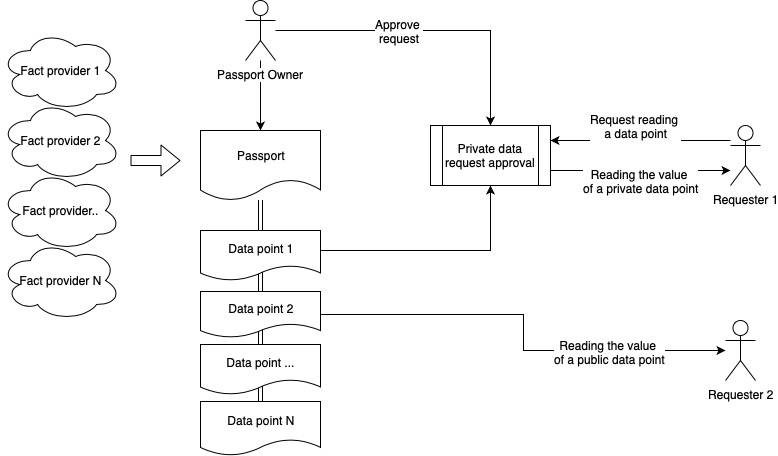

The diagram above was exported from draw.io. Its source (the exported page's mxGraphModel, read from the mxfile embedded in the PNG):
<mxGraphModel dx="904" dy="1139" grid="1" gridSize="10" guides="1" tooltips="1" connect="1" arrows="1" fold="1" page="1" pageScale="1" pageWidth="827" pageHeight="1169" math="0" shadow="0">
  <root>
    <mxCell id="0" />
    <mxCell id="1" parent="0" />
    <mxCell id="4XA0usMjH6IpPjDWFq20-20" style="edgeStyle=orthogonalEdgeStyle;rounded=0;orthogonalLoop=1;jettySize=auto;html=1;" edge="1" parent="1" source="4XA0usMjH6IpPjDWFq20-1" target="4XA0usMjH6IpPjDWFq20-4">
      <mxGeometry relative="1" as="geometry" />
    </mxCell>
    <mxCell id="4XA0usMjH6IpPjDWFq20-19" value="" style="shape=link;html=1;" edge="1" parent="1" source="4XA0usMjH6IpPjDWFq20-18" target="4XA0usMjH6IpPjDWFq20-4">
      <mxGeometry width="50" height="50" relative="1" as="geometry">
        <mxPoint x="280" y="820" as="sourcePoint" />
        <mxPoint x="280" y="740" as="targetPoint" />
      </mxGeometry>
    </mxCell>
    <mxCell id="4XA0usMjH6IpPjDWFq20-17" value="" style="shape=link;html=1;" edge="1" parent="1" source="4XA0usMjH6IpPjDWFq20-16" target="4XA0usMjH6IpPjDWFq20-4">
      <mxGeometry width="50" height="50" relative="1" as="geometry">
        <mxPoint x="310" y="490" as="sourcePoint" />
        <mxPoint x="310" y="410" as="targetPoint" />
      </mxGeometry>
    </mxCell>
    <mxCell id="4XA0usMjH6IpPjDWFq20-15" value="" style="shape=link;html=1;" edge="1" parent="1" source="4XA0usMjH6IpPjDWFq20-14" target="4XA0usMjH6IpPjDWFq20-4">
      <mxGeometry width="50" height="50" relative="1" as="geometry">
        <mxPoint x="300" y="480" as="sourcePoint" />
        <mxPoint x="300" y="400" as="targetPoint" />
      </mxGeometry>
    </mxCell>
    <mxCell id="4XA0usMjH6IpPjDWFq20-22" style="edgeStyle=orthogonalEdgeStyle;rounded=0;orthogonalLoop=1;jettySize=auto;html=1;" edge="1" parent="1" source="4XA0usMjH6IpPjDWFq20-1" target="4XA0usMjH6IpPjDWFq20-2">
      <mxGeometry relative="1" as="geometry">
        <mxPoint x="370" y="220" as="targetPoint" />
        <Array as="points">
          <mxPoint x="520" y="220" />
        </Array>
      </mxGeometry>
    </mxCell>
    <mxCell id="4XA0usMjH6IpPjDWFq20-25" value="Approve &lt;br&gt;request" style="text;html=1;resizable=0;points=[];align=center;verticalAlign=middle;labelBackgroundColor=#ffffff;" vertex="1" connectable="0" parent="4XA0usMjH6IpPjDWFq20-22">
      <mxGeometry x="-0.2118" y="-1" relative="1" as="geometry">
        <mxPoint x="1" y="-1" as="offset" />
      </mxGeometry>
    </mxCell>
    <mxCell id="4XA0usMjH6IpPjDWFq20-1" value="Passport Owner" style="shape=umlActor;verticalLabelPosition=bottom;labelBackgroundColor=#ffffff;verticalAlign=top;html=1;outlineConnect=0;" vertex="1" parent="1">
      <mxGeometry x="275" y="190" width="30" height="60" as="geometry" />
    </mxCell>
    <mxCell id="4XA0usMjH6IpPjDWFq20-23" style="edgeStyle=orthogonalEdgeStyle;rounded=0;orthogonalLoop=1;jettySize=auto;html=1;" edge="1" parent="1" source="4XA0usMjH6IpPjDWFq20-2" target="4XA0usMjH6IpPjDWFq20-9">
      <mxGeometry relative="1" as="geometry">
        <Array as="points">
          <mxPoint x="630" y="360" />
          <mxPoint x="630" y="360" />
        </Array>
      </mxGeometry>
    </mxCell>
    <mxCell id="4XA0usMjH6IpPjDWFq20-28" value="Reading the value &lt;br&gt;of a private data point" style="text;html=1;resizable=1;points=[];align=center;verticalAlign=middle;labelBackgroundColor=#ffffff;" vertex="1" connectable="0" parent="4XA0usMjH6IpPjDWFq20-23">
      <mxGeometry x="-0.2" y="2" relative="1" as="geometry">
        <mxPoint x="18" y="12" as="offset" />
      </mxGeometry>
    </mxCell>
    <mxCell id="4XA0usMjH6IpPjDWFq20-29" style="edgeStyle=orthogonalEdgeStyle;rounded=0;orthogonalLoop=1;jettySize=auto;html=1;endArrow=none;endFill=0;startArrow=classic;startFill=1;" edge="1" parent="1" source="4XA0usMjH6IpPjDWFq20-2" target="4XA0usMjH6IpPjDWFq20-5">
      <mxGeometry relative="1" as="geometry">
        <Array as="points">
          <mxPoint x="520" y="440" />
        </Array>
      </mxGeometry>
    </mxCell>
    <mxCell id="4XA0usMjH6IpPjDWFq20-2" value="Private data request approval" style="shape=process;whiteSpace=wrap;html=1;backgroundOutline=1;" vertex="1" parent="1">
      <mxGeometry x="460" y="315" width="120" height="60" as="geometry" />
    </mxCell>
    <mxCell id="4XA0usMjH6IpPjDWFq20-4" value="Passport" style="shape=document;whiteSpace=wrap;html=1;boundedLbl=1;" vertex="1" parent="1">
      <mxGeometry x="230" y="320" width="120" height="70" as="geometry" />
    </mxCell>
    <mxCell id="4XA0usMjH6IpPjDWFq20-5" value="Data point 1" style="shape=document;whiteSpace=wrap;html=1;boundedLbl=1;" vertex="1" parent="1">
      <mxGeometry x="230" y="420" width="120" height="50" as="geometry" />
    </mxCell>
    <mxCell id="4XA0usMjH6IpPjDWFq20-21" style="edgeStyle=orthogonalEdgeStyle;rounded=0;orthogonalLoop=1;jettySize=auto;html=1;" edge="1" parent="1" source="4XA0usMjH6IpPjDWFq20-9" target="4XA0usMjH6IpPjDWFq20-2">
      <mxGeometry relative="1" as="geometry">
        <Array as="points">
          <mxPoint x="630" y="330" />
          <mxPoint x="630" y="330" />
        </Array>
      </mxGeometry>
    </mxCell>
    <mxCell id="4XA0usMjH6IpPjDWFq20-27" value="Request reading &lt;br&gt;a data point" style="text;html=1;resizable=1;points=[];align=center;verticalAlign=middle;labelBackgroundColor=#ffffff;container=0;" vertex="1" connectable="0" parent="4XA0usMjH6IpPjDWFq20-21">
      <mxGeometry x="0.1667" y="-24" relative="1" as="geometry">
        <mxPoint x="10" y="9" as="offset" />
      </mxGeometry>
    </mxCell>
    <mxCell id="4XA0usMjH6IpPjDWFq20-9" value="Requester 1" style="shape=umlActor;verticalLabelPosition=bottom;labelBackgroundColor=#ffffff;verticalAlign=top;html=1;outlineConnect=0;" vertex="1" parent="1">
      <mxGeometry x="760" y="315" width="30" height="60" as="geometry" />
    </mxCell>
    <mxCell id="4XA0usMjH6IpPjDWFq20-10" value="Fact provider 1" style="ellipse;shape=cloud;whiteSpace=wrap;html=1;" vertex="1" parent="1">
      <mxGeometry x="30" y="220" width="120" height="80" as="geometry" />
    </mxCell>
    <mxCell id="4XA0usMjH6IpPjDWFq20-12" value="" style="shape=flexArrow;endArrow=classic;html=1;" edge="1" parent="1">
      <mxGeometry width="50" height="50" relative="1" as="geometry">
        <mxPoint x="160" y="350" as="sourcePoint" />
        <mxPoint x="210" y="350" as="targetPoint" />
      </mxGeometry>
    </mxCell>
    <mxCell id="4XA0usMjH6IpPjDWFq20-13" value="" style="shape=link;html=1;" edge="1" parent="1" source="4XA0usMjH6IpPjDWFq20-5" target="4XA0usMjH6IpPjDWFq20-4">
      <mxGeometry width="50" height="50" relative="1" as="geometry">
        <mxPoint x="290" y="470" as="sourcePoint" />
        <mxPoint x="340" y="420" as="targetPoint" />
      </mxGeometry>
    </mxCell>
    <mxCell id="4XA0usMjH6IpPjDWFq20-36" style="edgeStyle=orthogonalEdgeStyle;rounded=0;orthogonalLoop=1;jettySize=auto;html=1;startArrow=none;startFill=0;endArrow=classic;endFill=1;" edge="1" parent="1" source="4XA0usMjH6IpPjDWFq20-14" target="4XA0usMjH6IpPjDWFq20-35">
      <mxGeometry relative="1" as="geometry" />
    </mxCell>
    <mxCell id="4XA0usMjH6IpPjDWFq20-37" value="Reading the value&amp;nbsp;&lt;br&gt;of a public data point" style="text;html=1;resizable=0;points=[];align=center;verticalAlign=middle;labelBackgroundColor=#ffffff;" vertex="1" connectable="0" parent="4XA0usMjH6IpPjDWFq20-36">
      <mxGeometry x="0.4739" y="-1" relative="1" as="geometry">
        <mxPoint as="offset" />
      </mxGeometry>
    </mxCell>
    <mxCell id="4XA0usMjH6IpPjDWFq20-14" value="Data point 2" style="shape=document;whiteSpace=wrap;html=1;boundedLbl=1;" vertex="1" parent="1">
      <mxGeometry x="230" y="481" width="120" height="46" as="geometry" />
    </mxCell>
    <mxCell id="4XA0usMjH6IpPjDWFq20-16" value="Data point ..." style="shape=document;whiteSpace=wrap;html=1;boundedLbl=1;" vertex="1" parent="1">
      <mxGeometry x="230" y="534" width="120" height="50" as="geometry" />
    </mxCell>
    <mxCell id="4XA0usMjH6IpPjDWFq20-18" value="Data point N" style="shape=document;whiteSpace=wrap;html=1;boundedLbl=1;" vertex="1" parent="1">
      <mxGeometry x="230" y="591" width="120" height="54" as="geometry" />
    </mxCell>
    <mxCell id="4XA0usMjH6IpPjDWFq20-32" value="Fact provider.." style="ellipse;shape=cloud;whiteSpace=wrap;html=1;" vertex="1" parent="1">
      <mxGeometry x="30" y="360" width="120" height="80" as="geometry" />
    </mxCell>
    <mxCell id="4XA0usMjH6IpPjDWFq20-33" value="Fact provider 2" style="ellipse;shape=cloud;whiteSpace=wrap;html=1;" vertex="1" parent="1">
      <mxGeometry x="30" y="290" width="120" height="80" as="geometry" />
    </mxCell>
    <mxCell id="4XA0usMjH6IpPjDWFq20-34" value="Fact provider N" style="ellipse;shape=cloud;whiteSpace=wrap;html=1;" vertex="1" parent="1">
      <mxGeometry x="30" y="430" width="120" height="80" as="geometry" />
    </mxCell>
    <mxCell id="4XA0usMjH6IpPjDWFq20-35" value="Requester 2" style="shape=umlActor;verticalLabelPosition=bottom;labelBackgroundColor=#ffffff;verticalAlign=top;html=1;outlineConnect=0;" vertex="1" parent="1">
      <mxGeometry x="755" y="510" width="30" height="60" as="geometry" />
    </mxCell>
  </root>
</mxGraphModel>